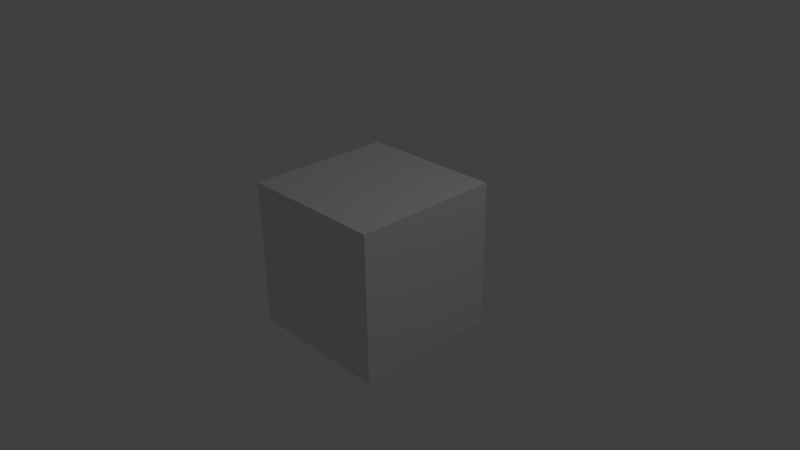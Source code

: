 # Source: House_Of_The_City.blend  (saved by Blender 2.71.0; exported with 4.5.12 LTS)
import bpy
from mathutils import Matrix  # noqa: F401  (used for matrix-valued properties, if any)

bpy.ops.wm.read_factory_settings(use_empty=True)
scene = bpy.context.scene
scene.name = 'Scene'

# ---- collections
col_collection_1 = bpy.data.collections.new('Collection 1'); scene.collection.children.link(col_collection_1)

# ---- materials (node trees are filled in below, after node groups)
mat_material = bpy.data.materials.new('Material')
mat_material.alpha_threshold = 0.0
mat_material.use_transparent_shadow = False
mat_material.roughness = 0.5
mat_material.line_color = (0.0, 0.0, 0.0, 1.0)

# ---- material node trees

# ---- world
world_world = bpy.data.worlds.new('World'); scene.world = world_world
world_world.color = (0.05088, 0.05088, 0.05088)
world_world.use_sun_shadow = False
world_world.sun_shadow_jitter_overblur = 0.0
world_world.cycles.sampling_method = 'MANUAL'
world_world.cycles.sample_map_resolution = 256

# ---- cameras
cam_camera = bpy.data.cameras.new('Camera')
cam_camera.clip_end = 100.0
cam_camera.lens = 35.0
cam_camera.sensor_width = 32.0
cam_camera.sensor_height = 18.0
cam_camera.ortho_scale = 7.314
cam_camera.dof.focus_distance = 0.0
cam_camera.dof.aperture_fstop = 128.0

# ---- lights
light_lamp = bpy.data.lights.new('Lamp', 'POINT')
light_lamp.transmission_factor = 0.0
light_lamp.cutoff_distance = 30.0
light_lamp.energy = 100.0
light_lamp.shadow_buffer_clip_start = 1.001
light_lamp.shadow_soft_size = 0.1
light_lamp.shadow_maximum_resolution = 0.006
light_lamp.use_absolute_resolution = True
light_lamp.cycles.use_multiple_importance_sampling = False

# ---- meshes
me_cube = bpy.data.meshes.new('Cube')
me_cube.from_pydata([(1.0, 1.0, -1.0), (1.0, -1.0, -1.0), (-1.0, -1.0, -1.0), (-1.0, 1.0, -1.0), (1.0, 1.0, 1.0), (1.0, -1.0, 1.0), (-1.0, -1.0, 1.0), (-1.0, 1.0, 1.0)], [], [(0, 1, 2, 3), (4, 7, 6, 5), (0, 4, 5, 1), (1, 5, 6, 2), (2, 6, 7, 3), (4, 0, 3, 7)])
me_cube.materials.append(mat_material)
me_cube.use_remesh_preserve_volume = False
me_cube.use_remesh_preserve_attributes = False
me_cube.use_mirror_vertex_groups = False
me_cube.update()

# ---- objects
ob_cube = bpy.data.objects.new('Cube', me_cube)
ob_lamp = bpy.data.objects.new('Lamp', light_lamp)
ob_camera = bpy.data.objects.new('Camera', cam_camera)

# ---- transforms, parenting, visibility, modifiers, constraints
ob_cube.location = (0.0, 0.0, 0.0)
ob_cube.lock_rotations_4d = False
ob_cube.empty_display_type = 'ARROWS'
ob_cube.lineart.crease_threshold = 0.0
ob_lamp.location = (4.076, 1.005, 5.904)
ob_lamp.rotation_euler = (0.6503, 0.05522, 1.866)
ob_lamp.lock_rotations_4d = False
ob_lamp.empty_display_type = 'ARROWS'
ob_lamp.color = (0.0, 0.0, 0.0, 0.0)
ob_lamp.lineart.crease_threshold = 0.0
ob_camera.location = (7.481, -6.508, 5.344)
ob_camera.rotation_euler = (1.109, 0.01082, 0.8149)
ob_camera.lock_rotations_4d = False
ob_camera.empty_display_type = 'ARROWS'
ob_camera.color = (0.0, 0.0, 0.0, 0.0)
ob_camera.display_type = 'WIRE'
ob_camera.lineart.crease_threshold = 0.0

# ---- collection membership
col_collection_1.objects.link(ob_cube)
col_collection_1.objects.link(ob_lamp)
col_collection_1.objects.link(ob_camera)

# ---- scene / render settings (as saved in the file)
scene.camera = ob_camera
scene.frame_start = 1; scene.frame_end = 250; scene.frame_set(1)
scene.render.engine = 'BLENDER_EEVEE_NEXT'
scene.render.resolution_percentage = 50
scene.render.dither_intensity = 0.0
scene.cycles.use_denoising = False
scene.cycles.samples = 10
scene.cycles.sampling_pattern = 'TABULATED_SOBOL'
scene.cycles.light_sampling_threshold = 0.0
scene.cycles.use_adaptive_sampling = False
scene.cycles.use_light_tree = False
scene.cycles.blur_glossy = 0.0
scene.cycles.volume_bounces = 1
scene.cycles.pixel_filter_type = 'GAUSSIAN'
scene.cycles.sample_clamp_indirect = 0.0
scene.view_settings.view_transform = 'Standard'
bpy.context.view_layer.update()

